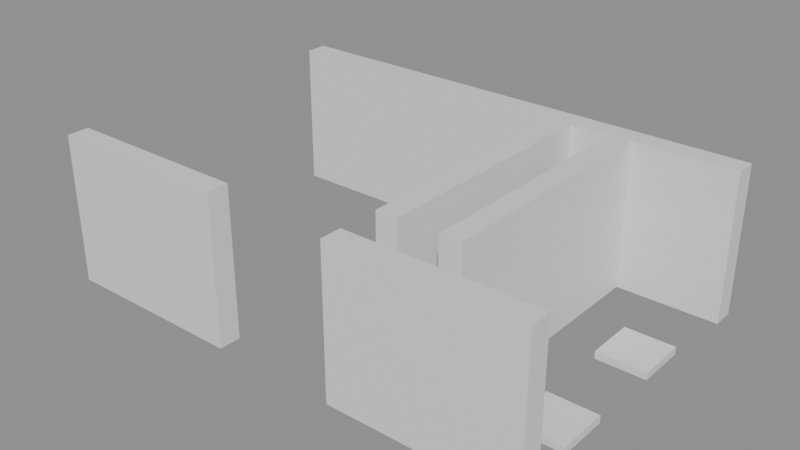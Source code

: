 # Source: building_lego.blend  (saved by Blender 5.0.119; exported with 4.5.12 LTS)
import bpy
from mathutils import Matrix  # noqa: F401  (used for matrix-valued properties, if any)

bpy.ops.wm.read_factory_settings(use_empty=True)
scene = bpy.context.scene
scene.name = 'Scene'

# ---- collections
col_01_paredes_externas = bpy.data.collections.new('01_Paredes_Externas'); scene.collection.children.link(col_01_paredes_externas)
col_02_paredes_internas = bpy.data.collections.new('02_Paredes_Internas'); scene.collection.children.link(col_02_paredes_internas)
col_04_moveis_decoracoes = bpy.data.collections.new('04_Moveis_Decoracoes'); scene.collection.children.link(col_04_moveis_decoracoes)

# ---- materials (node trees are filled in below, after node groups)
mat_mat_parede_externa = bpy.data.materials.new('Mat_Parede_Externa')
mat_mat_parede_interna = bpy.data.materials.new('Mat_Parede_Interna')
mat_mat_moveis = bpy.data.materials.new('Mat_Moveis')

# ---- material node trees
mat_mat_parede_externa.use_nodes = True; mat_mat_parede_externa.node_tree.nodes.clear()
_N = mat_mat_parede_externa.node_tree.nodes; _L = mat_mat_parede_externa.node_tree.links
n0 = _N.new('ShaderNodeBsdfPrincipled'); n0.name = 'BSDF - Pré-fundamentado'; n0.location = (-200, 100)
n1 = _N.new('ShaderNodeOutputMaterial'); n1.name = 'Saída de material'; n1.location = (200, 100)
_L.new(n0.outputs[0], n1.inputs[0])
n1.is_active_output = True
mat_mat_parede_interna.use_nodes = True; mat_mat_parede_interna.node_tree.nodes.clear()
_N = mat_mat_parede_interna.node_tree.nodes; _L = mat_mat_parede_interna.node_tree.links
n0 = _N.new('ShaderNodeBsdfPrincipled'); n0.name = 'BSDF - Pré-fundamentado'; n0.location = (-200, 100)
n1 = _N.new('ShaderNodeOutputMaterial'); n1.name = 'Saída de material'; n1.location = (200, 100)
_L.new(n0.outputs[0], n1.inputs[0])
n1.is_active_output = True
mat_mat_moveis.use_nodes = True; mat_mat_moveis.node_tree.nodes.clear()
_N = mat_mat_moveis.node_tree.nodes; _L = mat_mat_moveis.node_tree.links
n0 = _N.new('ShaderNodeBsdfPrincipled'); n0.name = 'BSDF - Pré-fundamentado'; n0.location = (-200, 100)
n1 = _N.new('ShaderNodeOutputMaterial'); n1.name = 'Saída de material'; n1.location = (200, 100)
_L.new(n0.outputs[0], n1.inputs[0])
n1.is_active_output = True

# ---- meshes
me_bloco_stone_wall_5016_3688_z0 = bpy.data.meshes.new('Bloco_stone_wall_5016_3688_z0')
me_bloco_stone_wall_5016_3688_z0.from_pydata([(-0.5, -0.175, -1.2), (0.5, -0.175, -1.2), (0.5, 0.175, -1.2), (-0.5, 0.175, -1.2), (-0.5, -0.175, 1.2), (0.5, -0.175, 1.2), (0.5, 0.175, 1.2), (-0.5, 0.175, 1.2)], [], [(0, 1, 2, 3), (4, 7, 6, 5), (0, 4, 5, 1), (2, 6, 7, 3), (0, 3, 7, 4), (1, 5, 6, 2)])
me_bloco_stone_wall_5016_3688_z0.materials.append(mat_mat_parede_externa)
me_bloco_stone_wall_5016_3688_z0.update()
me_bloco_stone_wall_5017_3688_z0 = bpy.data.meshes.new('Bloco_stone_wall_5017_3688_z0')
me_bloco_stone_wall_5017_3688_z0.from_pydata([(-0.5, -0.175, -1.2), (0.5, -0.175, -1.2), (0.5, 0.175, -1.2), (-0.5, 0.175, -1.2), (-0.5, -0.175, 1.2), (0.5, -0.175, 1.2), (0.5, 0.175, 1.2), (-0.5, 0.175, 1.2)], [], [(0, 1, 2, 3), (4, 7, 6, 5), (0, 4, 5, 1), (2, 6, 7, 3), (0, 3, 7, 4), (1, 5, 6, 2)])
me_bloco_stone_wall_5017_3688_z0.materials.append(mat_mat_parede_externa)
me_bloco_stone_wall_5017_3688_z0.update()
me_bloco_stone_wall_5018_3688_z0 = bpy.data.meshes.new('Bloco_stone_wall_5018_3688_z0')
me_bloco_stone_wall_5018_3688_z0.from_pydata([(-0.5, -0.175, -1.2), (0.5, -0.175, -1.2), (0.5, 0.175, -1.2), (-0.5, 0.175, -1.2), (-0.5, -0.175, 1.2), (0.5, -0.175, 1.2), (0.5, 0.175, 1.2), (-0.5, 0.175, 1.2)], [], [(0, 1, 2, 3), (4, 7, 6, 5), (0, 4, 5, 1), (2, 6, 7, 3), (0, 3, 7, 4), (1, 5, 6, 2)])
me_bloco_stone_wall_5018_3688_z0.materials.append(mat_mat_parede_externa)
me_bloco_stone_wall_5018_3688_z0.update()
me_bloco_stone_wall_5021_3688_z0 = bpy.data.meshes.new('Bloco_stone_wall_5021_3688_z0')
me_bloco_stone_wall_5021_3688_z0.from_pydata([(-0.5, -0.175, -1.2), (0.5, -0.175, -1.2), (0.5, 0.175, -1.2), (-0.5, 0.175, -1.2), (-0.5, -0.175, 1.2), (0.5, -0.175, 1.2), (0.5, 0.175, 1.2), (-0.5, 0.175, 1.2)], [], [(0, 1, 2, 3), (4, 7, 6, 5), (0, 4, 5, 1), (2, 6, 7, 3), (0, 3, 7, 4), (1, 5, 6, 2)])
me_bloco_stone_wall_5021_3688_z0.materials.append(mat_mat_parede_externa)
me_bloco_stone_wall_5021_3688_z0.update()
me_bloco_stone_wall_5022_3688_z0 = bpy.data.meshes.new('Bloco_stone_wall_5022_3688_z0')
me_bloco_stone_wall_5022_3688_z0.from_pydata([(-0.5, -0.175, -1.2), (0.5, -0.175, -1.2), (0.5, 0.175, -1.2), (-0.5, 0.175, -1.2), (-0.5, -0.175, 1.2), (0.5, -0.175, 1.2), (0.5, 0.175, 1.2), (-0.5, 0.175, 1.2)], [], [(0, 1, 2, 3), (4, 7, 6, 5), (0, 4, 5, 1), (2, 6, 7, 3), (0, 3, 7, 4), (1, 5, 6, 2)])
me_bloco_stone_wall_5022_3688_z0.materials.append(mat_mat_parede_externa)
me_bloco_stone_wall_5022_3688_z0.update()
me_bloco_stone_wall_5023_3688_z0 = bpy.data.meshes.new('Bloco_stone_wall_5023_3688_z0')
me_bloco_stone_wall_5023_3688_z0.from_pydata([(-0.5, -0.175, -1.2), (0.5, -0.175, -1.2), (0.5, 0.175, -1.2), (-0.5, 0.175, -1.2), (-0.5, -0.175, 1.2), (0.5, -0.175, 1.2), (0.5, 0.175, 1.2), (-0.5, 0.175, 1.2)], [], [(0, 1, 2, 3), (4, 7, 6, 5), (0, 4, 5, 1), (2, 6, 7, 3), (0, 3, 7, 4), (1, 5, 6, 2)])
me_bloco_stone_wall_5023_3688_z0.materials.append(mat_mat_parede_externa)
me_bloco_stone_wall_5023_3688_z0.update()
me_bloco_stone_wall_5016_3693_z0 = bpy.data.meshes.new('Bloco_stone_wall_5016_3693_z0')
me_bloco_stone_wall_5016_3693_z0.from_pydata([(-0.5, -0.175, -1.2), (0.5, -0.175, -1.2), (0.5, 0.175, -1.2), (-0.5, 0.175, -1.2), (-0.5, -0.175, 1.2), (0.5, -0.175, 1.2), (0.5, 0.175, 1.2), (-0.5, 0.175, 1.2)], [], [(0, 1, 2, 3), (4, 7, 6, 5), (0, 4, 5, 1), (2, 6, 7, 3), (0, 3, 7, 4), (1, 5, 6, 2)])
me_bloco_stone_wall_5016_3693_z0.materials.append(mat_mat_parede_externa)
me_bloco_stone_wall_5016_3693_z0.update()
me_bloco_stone_wall_5017_3693_z0 = bpy.data.meshes.new('Bloco_stone_wall_5017_3693_z0')
me_bloco_stone_wall_5017_3693_z0.from_pydata([(-0.5, -0.175, -1.2), (0.5, -0.175, -1.2), (0.5, 0.175, -1.2), (-0.5, 0.175, -1.2), (-0.5, -0.175, 1.2), (0.5, -0.175, 1.2), (0.5, 0.175, 1.2), (-0.5, 0.175, 1.2)], [], [(0, 1, 2, 3), (4, 7, 6, 5), (0, 4, 5, 1), (2, 6, 7, 3), (0, 3, 7, 4), (1, 5, 6, 2)])
me_bloco_stone_wall_5017_3693_z0.materials.append(mat_mat_parede_externa)
me_bloco_stone_wall_5017_3693_z0.update()
me_bloco_stone_wall_5018_3693_z0 = bpy.data.meshes.new('Bloco_stone_wall_5018_3693_z0')
me_bloco_stone_wall_5018_3693_z0.from_pydata([(-0.5, -0.175, -1.2), (0.5, -0.175, -1.2), (0.5, 0.175, -1.2), (-0.5, 0.175, -1.2), (-0.5, -0.175, 1.2), (0.5, -0.175, 1.2), (0.5, 0.175, 1.2), (-0.5, 0.175, 1.2)], [], [(0, 1, 2, 3), (4, 7, 6, 5), (0, 4, 5, 1), (2, 6, 7, 3), (0, 3, 7, 4), (1, 5, 6, 2)])
me_bloco_stone_wall_5018_3693_z0.materials.append(mat_mat_parede_externa)
me_bloco_stone_wall_5018_3693_z0.update()
me_bloco_stone_wall_5019_3693_z0 = bpy.data.meshes.new('Bloco_stone_wall_5019_3693_z0')
me_bloco_stone_wall_5019_3693_z0.from_pydata([(-0.5, -0.175, -1.2), (0.5, -0.175, -1.2), (0.5, 0.175, -1.2), (-0.5, 0.175, -1.2), (-0.5, -0.175, 1.2), (0.5, -0.175, 1.2), (0.5, 0.175, 1.2), (-0.5, 0.175, 1.2)], [], [(0, 1, 2, 3), (4, 7, 6, 5), (0, 4, 5, 1), (2, 6, 7, 3), (0, 3, 7, 4), (1, 5, 6, 2)])
me_bloco_stone_wall_5019_3693_z0.materials.append(mat_mat_parede_externa)
me_bloco_stone_wall_5019_3693_z0.update()
me_bloco_stone_wall_5020_3693_z0 = bpy.data.meshes.new('Bloco_stone_wall_5020_3693_z0')
me_bloco_stone_wall_5020_3693_z0.from_pydata([(-0.5, -0.175, -1.2), (0.5, -0.175, -1.2), (0.5, 0.175, -1.2), (-0.5, 0.175, -1.2), (-0.5, -0.175, 1.2), (0.5, -0.175, 1.2), (0.5, 0.175, 1.2), (-0.5, 0.175, 1.2)], [], [(0, 1, 2, 3), (4, 7, 6, 5), (0, 4, 5, 1), (2, 6, 7, 3), (0, 3, 7, 4), (1, 5, 6, 2)])
me_bloco_stone_wall_5020_3693_z0.materials.append(mat_mat_parede_externa)
me_bloco_stone_wall_5020_3693_z0.update()
me_bloco_stone_wall_5021_3693_z0 = bpy.data.meshes.new('Bloco_stone_wall_5021_3693_z0')
me_bloco_stone_wall_5021_3693_z0.from_pydata([(-0.5, -0.175, -1.2), (0.5, -0.175, -1.2), (0.5, 0.175, -1.2), (-0.5, 0.175, -1.2), (-0.5, -0.175, 1.2), (0.5, -0.175, 1.2), (0.5, 0.175, 1.2), (-0.5, 0.175, 1.2)], [], [(0, 1, 2, 3), (4, 7, 6, 5), (0, 4, 5, 1), (2, 6, 7, 3), (0, 3, 7, 4), (1, 5, 6, 2)])
me_bloco_stone_wall_5021_3693_z0.materials.append(mat_mat_parede_externa)
me_bloco_stone_wall_5021_3693_z0.update()
me_bloco_stone_wall_5022_3693_z0 = bpy.data.meshes.new('Bloco_stone_wall_5022_3693_z0')
me_bloco_stone_wall_5022_3693_z0.from_pydata([(-0.5, -0.175, -1.2), (0.5, -0.175, -1.2), (0.5, 0.175, -1.2), (-0.5, 0.175, -1.2), (-0.5, -0.175, 1.2), (0.5, -0.175, 1.2), (0.5, 0.175, 1.2), (-0.5, 0.175, 1.2)], [], [(0, 1, 2, 3), (4, 7, 6, 5), (0, 4, 5, 1), (2, 6, 7, 3), (0, 3, 7, 4), (1, 5, 6, 2)])
me_bloco_stone_wall_5022_3693_z0.materials.append(mat_mat_parede_externa)
me_bloco_stone_wall_5022_3693_z0.update()
me_bloco_stone_wall_5023_3693_z0 = bpy.data.meshes.new('Bloco_stone_wall_5023_3693_z0')
me_bloco_stone_wall_5023_3693_z0.from_pydata([(-0.5, -0.175, -1.2), (0.5, -0.175, -1.2), (0.5, 0.175, -1.2), (-0.5, 0.175, -1.2), (-0.5, -0.175, 1.2), (0.5, -0.175, 1.2), (0.5, 0.175, 1.2), (-0.5, 0.175, 1.2)], [], [(0, 1, 2, 3), (4, 7, 6, 5), (0, 4, 5, 1), (2, 6, 7, 3), (0, 3, 7, 4), (1, 5, 6, 2)])
me_bloco_stone_wall_5023_3693_z0.materials.append(mat_mat_parede_externa)
me_bloco_stone_wall_5023_3693_z0.update()
me_bloco_stone_wall_5021_3689_z0 = bpy.data.meshes.new('Bloco_stone_wall_5021_3689_z0')
me_bloco_stone_wall_5021_3689_z0.from_pydata([(-0.175, -0.5, -1.2), (0.175, -0.5, -1.2), (0.175, 0.5, -1.2), (-0.175, 0.5, -1.2), (-0.175, -0.5, 1.2), (0.175, -0.5, 1.2), (0.175, 0.5, 1.2), (-0.175, 0.5, 1.2)], [], [(0, 1, 2, 3), (4, 7, 6, 5), (0, 4, 5, 1), (2, 6, 7, 3), (0, 3, 7, 4), (1, 5, 6, 2)])
me_bloco_stone_wall_5021_3689_z0.materials.append(mat_mat_parede_interna)
me_bloco_stone_wall_5021_3689_z0.update()
me_bloco_stone_wall_5021_3690_z0 = bpy.data.meshes.new('Bloco_stone_wall_5021_3690_z0')
me_bloco_stone_wall_5021_3690_z0.from_pydata([(-0.175, -0.5, -1.2), (0.175, -0.5, -1.2), (0.175, 0.5, -1.2), (-0.175, 0.5, -1.2), (-0.175, -0.5, 1.2), (0.175, -0.5, 1.2), (0.175, 0.5, 1.2), (-0.175, 0.5, 1.2)], [], [(0, 1, 2, 3), (4, 7, 6, 5), (0, 4, 5, 1), (2, 6, 7, 3), (0, 3, 7, 4), (1, 5, 6, 2)])
me_bloco_stone_wall_5021_3690_z0.materials.append(mat_mat_parede_interna)
me_bloco_stone_wall_5021_3690_z0.update()
me_bloco_stone_wall_5021_3691_z0 = bpy.data.meshes.new('Bloco_stone_wall_5021_3691_z0')
me_bloco_stone_wall_5021_3691_z0.from_pydata([(-0.175, -0.5, -1.2), (0.175, -0.5, -1.2), (0.175, 0.5, -1.2), (-0.175, 0.5, -1.2), (-0.175, -0.5, 1.2), (0.175, -0.5, 1.2), (0.175, 0.5, 1.2), (-0.175, 0.5, 1.2)], [], [(0, 1, 2, 3), (4, 7, 6, 5), (0, 4, 5, 1), (2, 6, 7, 3), (0, 3, 7, 4), (1, 5, 6, 2)])
me_bloco_stone_wall_5021_3691_z0.materials.append(mat_mat_parede_interna)
me_bloco_stone_wall_5021_3691_z0.update()
me_bloco_stone_wall_5021_3692_z0 = bpy.data.meshes.new('Bloco_stone_wall_5021_3692_z0')
me_bloco_stone_wall_5021_3692_z0.from_pydata([(-0.175, -0.5, -1.2), (0.175, -0.5, -1.2), (0.175, 0.5, -1.2), (-0.175, 0.5, -1.2), (-0.175, -0.5, 1.2), (0.175, -0.5, 1.2), (0.175, 0.5, 1.2), (-0.175, 0.5, 1.2)], [], [(0, 1, 2, 3), (4, 7, 6, 5), (0, 4, 5, 1), (2, 6, 7, 3), (0, 3, 7, 4), (1, 5, 6, 2)])
me_bloco_stone_wall_5021_3692_z0.materials.append(mat_mat_parede_interna)
me_bloco_stone_wall_5021_3692_z0.update()
me_bloco_stone_wall_5022_3689_z0 = bpy.data.meshes.new('Bloco_stone_wall_5022_3689_z0')
me_bloco_stone_wall_5022_3689_z0.from_pydata([(-0.175, -0.5, -1.2), (0.175, -0.5, -1.2), (0.175, 0.5, -1.2), (-0.175, 0.5, -1.2), (-0.175, -0.5, 1.2), (0.175, -0.5, 1.2), (0.175, 0.5, 1.2), (-0.175, 0.5, 1.2)], [], [(0, 1, 2, 3), (4, 7, 6, 5), (0, 4, 5, 1), (2, 6, 7, 3), (0, 3, 7, 4), (1, 5, 6, 2)])
me_bloco_stone_wall_5022_3689_z0.materials.append(mat_mat_parede_interna)
me_bloco_stone_wall_5022_3689_z0.update()
me_bloco_stone_wall_5022_3690_z0 = bpy.data.meshes.new('Bloco_stone_wall_5022_3690_z0')
me_bloco_stone_wall_5022_3690_z0.from_pydata([(-0.175, -0.5, -1.2), (0.175, -0.5, -1.2), (0.175, 0.5, -1.2), (-0.175, 0.5, -1.2), (-0.175, -0.5, 1.2), (0.175, -0.5, 1.2), (0.175, 0.5, 1.2), (-0.175, 0.5, 1.2)], [], [(0, 1, 2, 3), (4, 7, 6, 5), (0, 4, 5, 1), (2, 6, 7, 3), (0, 3, 7, 4), (1, 5, 6, 2)])
me_bloco_stone_wall_5022_3690_z0.materials.append(mat_mat_parede_interna)
me_bloco_stone_wall_5022_3690_z0.update()
me_bloco_stone_wall_5022_3691_z0 = bpy.data.meshes.new('Bloco_stone_wall_5022_3691_z0')
me_bloco_stone_wall_5022_3691_z0.from_pydata([(-0.175, -0.5, -1.2), (0.175, -0.5, -1.2), (0.175, 0.5, -1.2), (-0.175, 0.5, -1.2), (-0.175, -0.5, 1.2), (0.175, -0.5, 1.2), (0.175, 0.5, 1.2), (-0.175, 0.5, 1.2)], [], [(0, 1, 2, 3), (4, 7, 6, 5), (0, 4, 5, 1), (2, 6, 7, 3), (0, 3, 7, 4), (1, 5, 6, 2)])
me_bloco_stone_wall_5022_3691_z0.materials.append(mat_mat_parede_interna)
me_bloco_stone_wall_5022_3691_z0.update()
me_bloco_stone_wall_5022_3692_z0 = bpy.data.meshes.new('Bloco_stone_wall_5022_3692_z0')
me_bloco_stone_wall_5022_3692_z0.from_pydata([(-0.175, -0.5, -1.2), (0.175, -0.5, -1.2), (0.175, 0.5, -1.2), (-0.175, 0.5, -1.2), (-0.175, -0.5, 1.2), (0.175, -0.5, 1.2), (0.175, 0.5, 1.2), (-0.175, 0.5, 1.2)], [], [(0, 1, 2, 3), (4, 7, 6, 5), (0, 4, 5, 1), (2, 6, 7, 3), (0, 3, 7, 4), (1, 5, 6, 2)])
me_bloco_stone_wall_5022_3692_z0.materials.append(mat_mat_parede_interna)
me_bloco_stone_wall_5022_3692_z0.update()
me_movel_garbage_5023_3689_z0 = bpy.data.meshes.new('Movel_garbage_5023_3689_z0')
me_movel_garbage_5023_3689_z0.from_pydata([(-0.4, -0.4, -0.06), (0.4, -0.4, -0.06), (0.4, 0.4, -0.06), (-0.4, 0.4, -0.06), (-0.4, -0.4, 0.06), (0.4, -0.4, 0.06), (0.4, 0.4, 0.06), (-0.4, 0.4, 0.06)], [], [(0, 1, 2, 3), (4, 7, 6, 5), (0, 4, 5, 1), (2, 6, 7, 3), (0, 3, 7, 4), (1, 5, 6, 2)])
me_movel_garbage_5023_3689_z0.materials.append(mat_mat_moveis)
me_movel_garbage_5023_3689_z0.update()
me_movel_chains_5023_3691_z0 = bpy.data.meshes.new('Movel_chains_5023_3691_z0')
me_movel_chains_5023_3691_z0.from_pydata([(-0.4, -0.4, -0.06), (0.4, -0.4, -0.06), (0.4, 0.4, -0.06), (-0.4, 0.4, -0.06), (-0.4, -0.4, 0.06), (0.4, -0.4, 0.06), (0.4, 0.4, 0.06), (-0.4, 0.4, 0.06)], [], [(0, 1, 2, 3), (4, 7, 6, 5), (0, 4, 5, 1), (2, 6, 7, 3), (0, 3, 7, 4), (1, 5, 6, 2)])
me_movel_chains_5023_3691_z0.materials.append(mat_mat_moveis)
me_movel_chains_5023_3691_z0.update()

# ---- objects
ob_parede_externa_norte_y3688_x5016_5018 = bpy.data.objects.new('Parede_Externa_Norte_Y3688_X5016_5018', None)
ob_bloco_stone_wall_5016_3688_z0 = bpy.data.objects.new('Bloco_stone_wall_5016_3688_z0', me_bloco_stone_wall_5016_3688_z0)
ob_bloco_stone_wall_5017_3688_z0 = bpy.data.objects.new('Bloco_stone_wall_5017_3688_z0', me_bloco_stone_wall_5017_3688_z0)
ob_bloco_stone_wall_5018_3688_z0 = bpy.data.objects.new('Bloco_stone_wall_5018_3688_z0', me_bloco_stone_wall_5018_3688_z0)
ob_parede_externa_norte_y3688_x5021_5023 = bpy.data.objects.new('Parede_Externa_Norte_Y3688_X5021_5023', None)
ob_bloco_stone_wall_5021_3688_z0 = bpy.data.objects.new('Bloco_stone_wall_5021_3688_z0', me_bloco_stone_wall_5021_3688_z0)
ob_bloco_stone_wall_5022_3688_z0 = bpy.data.objects.new('Bloco_stone_wall_5022_3688_z0', me_bloco_stone_wall_5022_3688_z0)
ob_bloco_stone_wall_5023_3688_z0 = bpy.data.objects.new('Bloco_stone_wall_5023_3688_z0', me_bloco_stone_wall_5023_3688_z0)
ob_parede_externa_sul_y3693_x5016_5023 = bpy.data.objects.new('Parede_Externa_Sul_Y3693_X5016_5023', None)
ob_bloco_stone_wall_5016_3693_z0 = bpy.data.objects.new('Bloco_stone_wall_5016_3693_z0', me_bloco_stone_wall_5016_3693_z0)
ob_bloco_stone_wall_5017_3693_z0 = bpy.data.objects.new('Bloco_stone_wall_5017_3693_z0', me_bloco_stone_wall_5017_3693_z0)
ob_bloco_stone_wall_5018_3693_z0 = bpy.data.objects.new('Bloco_stone_wall_5018_3693_z0', me_bloco_stone_wall_5018_3693_z0)
ob_bloco_stone_wall_5019_3693_z0 = bpy.data.objects.new('Bloco_stone_wall_5019_3693_z0', me_bloco_stone_wall_5019_3693_z0)
ob_bloco_stone_wall_5020_3693_z0 = bpy.data.objects.new('Bloco_stone_wall_5020_3693_z0', me_bloco_stone_wall_5020_3693_z0)
ob_bloco_stone_wall_5021_3693_z0 = bpy.data.objects.new('Bloco_stone_wall_5021_3693_z0', me_bloco_stone_wall_5021_3693_z0)
ob_bloco_stone_wall_5022_3693_z0 = bpy.data.objects.new('Bloco_stone_wall_5022_3693_z0', me_bloco_stone_wall_5022_3693_z0)
ob_bloco_stone_wall_5023_3693_z0 = bpy.data.objects.new('Bloco_stone_wall_5023_3693_z0', me_bloco_stone_wall_5023_3693_z0)
ob_parede_interna_ns_04_x5021_y3689_3692 = bpy.data.objects.new('Parede_Interna_NS_04_X5021_Y3689_3692', None)
ob_bloco_stone_wall_5021_3689_z0 = bpy.data.objects.new('Bloco_stone_wall_5021_3689_z0', me_bloco_stone_wall_5021_3689_z0)
ob_bloco_stone_wall_5021_3690_z0 = bpy.data.objects.new('Bloco_stone_wall_5021_3690_z0', me_bloco_stone_wall_5021_3690_z0)
ob_bloco_stone_wall_5021_3691_z0 = bpy.data.objects.new('Bloco_stone_wall_5021_3691_z0', me_bloco_stone_wall_5021_3691_z0)
ob_bloco_stone_wall_5021_3692_z0 = bpy.data.objects.new('Bloco_stone_wall_5021_3692_z0', me_bloco_stone_wall_5021_3692_z0)
ob_parede_interna_ns_05_x5022_y3689_3692 = bpy.data.objects.new('Parede_Interna_NS_05_X5022_Y3689_3692', None)
ob_bloco_stone_wall_5022_3689_z0 = bpy.data.objects.new('Bloco_stone_wall_5022_3689_z0', me_bloco_stone_wall_5022_3689_z0)
ob_bloco_stone_wall_5022_3690_z0 = bpy.data.objects.new('Bloco_stone_wall_5022_3690_z0', me_bloco_stone_wall_5022_3690_z0)
ob_bloco_stone_wall_5022_3691_z0 = bpy.data.objects.new('Bloco_stone_wall_5022_3691_z0', me_bloco_stone_wall_5022_3691_z0)
ob_bloco_stone_wall_5022_3692_z0 = bpy.data.objects.new('Bloco_stone_wall_5022_3692_z0', me_bloco_stone_wall_5022_3692_z0)
ob_moveis_decoracoes = bpy.data.objects.new('Moveis_Decoracoes', None)
ob_movel_garbage_5023_3689_z0 = bpy.data.objects.new('Movel_garbage_5023_3689_z0', me_movel_garbage_5023_3689_z0)
ob_movel_chains_5023_3691_z0 = bpy.data.objects.new('Movel_chains_5023_3691_z0', me_movel_chains_5023_3691_z0)

# ---- transforms, parenting, visibility, modifiers, constraints
ob_parede_externa_norte_y3688_x5016_5018.location = (-2.5, -2.5, 0.0)
ob_parede_externa_norte_y3688_x5016_5018.empty_display_type = 'CUBE'
ob_bloco_stone_wall_5016_3688_z0.parent = ob_parede_externa_norte_y3688_x5016_5018
ob_bloco_stone_wall_5016_3688_z0.matrix_parent_inverse = Matrix(((1.0, -0.0, 0.0, 2.5), (-0.0, 1.0, -0.0, 2.5), (0.0, -0.0, 1.0, -0.0), (-0.0, 0.0, -0.0, 1.0)))
ob_bloco_stone_wall_5016_3688_z0.location = (-3.5, -2.825, 1.2)
ob_bloco_stone_wall_5017_3688_z0.parent = ob_parede_externa_norte_y3688_x5016_5018
ob_bloco_stone_wall_5017_3688_z0.matrix_parent_inverse = Matrix(((1.0, -0.0, 0.0, 2.5), (-0.0, 1.0, -0.0, 2.5), (0.0, -0.0, 1.0, -0.0), (-0.0, 0.0, -0.0, 1.0)))
ob_bloco_stone_wall_5017_3688_z0.location = (-2.5, -2.825, 1.2)
ob_bloco_stone_wall_5018_3688_z0.parent = ob_parede_externa_norte_y3688_x5016_5018
ob_bloco_stone_wall_5018_3688_z0.matrix_parent_inverse = Matrix(((1.0, -0.0, 0.0, 2.5), (-0.0, 1.0, -0.0, 2.5), (0.0, -0.0, 1.0, -0.0), (-0.0, 0.0, -0.0, 1.0)))
ob_bloco_stone_wall_5018_3688_z0.location = (-1.5, -2.825, 1.2)
ob_parede_externa_norte_y3688_x5021_5023.location = (2.5, -2.5, 0.0)
ob_parede_externa_norte_y3688_x5021_5023.empty_display_type = 'CUBE'
ob_bloco_stone_wall_5021_3688_z0.parent = ob_parede_externa_norte_y3688_x5021_5023
ob_bloco_stone_wall_5021_3688_z0.matrix_parent_inverse = Matrix(((1.0, -0.0, 0.0, -2.5), (-0.0, 1.0, -0.0, 2.5), (0.0, -0.0, 1.0, -0.0), (-0.0, 0.0, -0.0, 1.0)))
ob_bloco_stone_wall_5021_3688_z0.location = (1.5, -2.825, 1.2)
ob_bloco_stone_wall_5022_3688_z0.parent = ob_parede_externa_norte_y3688_x5021_5023
ob_bloco_stone_wall_5022_3688_z0.matrix_parent_inverse = Matrix(((1.0, -0.0, 0.0, -2.5), (-0.0, 1.0, -0.0, 2.5), (0.0, -0.0, 1.0, -0.0), (-0.0, 0.0, -0.0, 1.0)))
ob_bloco_stone_wall_5022_3688_z0.location = (2.5, -2.825, 1.2)
ob_bloco_stone_wall_5023_3688_z0.parent = ob_parede_externa_norte_y3688_x5021_5023
ob_bloco_stone_wall_5023_3688_z0.matrix_parent_inverse = Matrix(((1.0, -0.0, 0.0, -2.5), (-0.0, 1.0, -0.0, 2.5), (0.0, -0.0, 1.0, -0.0), (-0.0, 0.0, -0.0, 1.0)))
ob_bloco_stone_wall_5023_3688_z0.location = (3.5, -2.825, 1.2)
ob_parede_externa_sul_y3693_x5016_5023.location = (0.0, 2.5, 0.0)
ob_parede_externa_sul_y3693_x5016_5023.empty_display_type = 'CUBE'
ob_bloco_stone_wall_5016_3693_z0.parent = ob_parede_externa_sul_y3693_x5016_5023
ob_bloco_stone_wall_5016_3693_z0.matrix_parent_inverse = Matrix(((1.0, -0.0, 0.0, -0.0), (-0.0, 1.0, -0.0, -2.5), (0.0, -0.0, 1.0, -0.0), (-0.0, 0.0, -0.0, 1.0)))
ob_bloco_stone_wall_5016_3693_z0.location = (-3.5, 2.175, 1.2)
ob_bloco_stone_wall_5017_3693_z0.parent = ob_parede_externa_sul_y3693_x5016_5023
ob_bloco_stone_wall_5017_3693_z0.matrix_parent_inverse = Matrix(((1.0, -0.0, 0.0, -0.0), (-0.0, 1.0, -0.0, -2.5), (0.0, -0.0, 1.0, -0.0), (-0.0, 0.0, -0.0, 1.0)))
ob_bloco_stone_wall_5017_3693_z0.location = (-2.5, 2.175, 1.2)
ob_bloco_stone_wall_5018_3693_z0.parent = ob_parede_externa_sul_y3693_x5016_5023
ob_bloco_stone_wall_5018_3693_z0.matrix_parent_inverse = Matrix(((1.0, -0.0, 0.0, -0.0), (-0.0, 1.0, -0.0, -2.5), (0.0, -0.0, 1.0, -0.0), (-0.0, 0.0, -0.0, 1.0)))
ob_bloco_stone_wall_5018_3693_z0.location = (-1.5, 2.175, 1.2)
ob_bloco_stone_wall_5019_3693_z0.parent = ob_parede_externa_sul_y3693_x5016_5023
ob_bloco_stone_wall_5019_3693_z0.matrix_parent_inverse = Matrix(((1.0, -0.0, 0.0, -0.0), (-0.0, 1.0, -0.0, -2.5), (0.0, -0.0, 1.0, -0.0), (-0.0, 0.0, -0.0, 1.0)))
ob_bloco_stone_wall_5019_3693_z0.location = (-0.5, 2.175, 1.2)
ob_bloco_stone_wall_5020_3693_z0.parent = ob_parede_externa_sul_y3693_x5016_5023
ob_bloco_stone_wall_5020_3693_z0.matrix_parent_inverse = Matrix(((1.0, -0.0, 0.0, -0.0), (-0.0, 1.0, -0.0, -2.5), (0.0, -0.0, 1.0, -0.0), (-0.0, 0.0, -0.0, 1.0)))
ob_bloco_stone_wall_5020_3693_z0.location = (0.5, 2.175, 1.2)
ob_bloco_stone_wall_5021_3693_z0.parent = ob_parede_externa_sul_y3693_x5016_5023
ob_bloco_stone_wall_5021_3693_z0.matrix_parent_inverse = Matrix(((1.0, -0.0, 0.0, -0.0), (-0.0, 1.0, -0.0, -2.5), (0.0, -0.0, 1.0, -0.0), (-0.0, 0.0, -0.0, 1.0)))
ob_bloco_stone_wall_5021_3693_z0.location = (1.5, 2.175, 1.2)
ob_bloco_stone_wall_5022_3693_z0.parent = ob_parede_externa_sul_y3693_x5016_5023
ob_bloco_stone_wall_5022_3693_z0.matrix_parent_inverse = Matrix(((1.0, -0.0, 0.0, -0.0), (-0.0, 1.0, -0.0, -2.5), (0.0, -0.0, 1.0, -0.0), (-0.0, 0.0, -0.0, 1.0)))
ob_bloco_stone_wall_5022_3693_z0.location = (2.5, 2.175, 1.2)
ob_bloco_stone_wall_5023_3693_z0.parent = ob_parede_externa_sul_y3693_x5016_5023
ob_bloco_stone_wall_5023_3693_z0.matrix_parent_inverse = Matrix(((1.0, -0.0, 0.0, -0.0), (-0.0, 1.0, -0.0, -2.5), (0.0, -0.0, 1.0, -0.0), (-0.0, 0.0, -0.0, 1.0)))
ob_bloco_stone_wall_5023_3693_z0.location = (3.5, 2.175, 1.2)
ob_parede_interna_ns_04_x5021_y3689_3692.location = (1.5, 0.0, 0.0)
ob_parede_interna_ns_04_x5021_y3689_3692.empty_display_type = 'CUBE'
ob_bloco_stone_wall_5021_3689_z0.parent = ob_parede_interna_ns_04_x5021_y3689_3692
ob_bloco_stone_wall_5021_3689_z0.matrix_parent_inverse = Matrix(((1.0, -0.0, 0.0, -1.5), (-0.0, 1.0, -0.0, 0.0), (0.0, -0.0, 1.0, -0.0), (-0.0, 0.0, -0.0, 1.0)))
ob_bloco_stone_wall_5021_3689_z0.location = (1.175, -1.5, 1.2)
ob_bloco_stone_wall_5021_3690_z0.parent = ob_parede_interna_ns_04_x5021_y3689_3692
ob_bloco_stone_wall_5021_3690_z0.matrix_parent_inverse = Matrix(((1.0, -0.0, 0.0, -1.5), (-0.0, 1.0, -0.0, 0.0), (0.0, -0.0, 1.0, -0.0), (-0.0, 0.0, -0.0, 1.0)))
ob_bloco_stone_wall_5021_3690_z0.location = (1.175, -0.5, 1.2)
ob_bloco_stone_wall_5021_3691_z0.parent = ob_parede_interna_ns_04_x5021_y3689_3692
ob_bloco_stone_wall_5021_3691_z0.matrix_parent_inverse = Matrix(((1.0, -0.0, 0.0, -1.5), (-0.0, 1.0, -0.0, 0.0), (0.0, -0.0, 1.0, -0.0), (-0.0, 0.0, -0.0, 1.0)))
ob_bloco_stone_wall_5021_3691_z0.location = (1.175, 0.5, 1.2)
ob_bloco_stone_wall_5021_3692_z0.parent = ob_parede_interna_ns_04_x5021_y3689_3692
ob_bloco_stone_wall_5021_3692_z0.matrix_parent_inverse = Matrix(((1.0, -0.0, 0.0, -1.5), (-0.0, 1.0, -0.0, 0.0), (0.0, -0.0, 1.0, -0.0), (-0.0, 0.0, -0.0, 1.0)))
ob_bloco_stone_wall_5021_3692_z0.location = (1.175, 1.5, 1.2)
ob_parede_interna_ns_05_x5022_y3689_3692.location = (2.5, 0.0, 0.0)
ob_parede_interna_ns_05_x5022_y3689_3692.empty_display_type = 'CUBE'
ob_bloco_stone_wall_5022_3689_z0.parent = ob_parede_interna_ns_05_x5022_y3689_3692
ob_bloco_stone_wall_5022_3689_z0.matrix_parent_inverse = Matrix(((1.0, -0.0, 0.0, -2.5), (-0.0, 1.0, -0.0, 0.0), (0.0, -0.0, 1.0, -0.0), (-0.0, 0.0, -0.0, 1.0)))
ob_bloco_stone_wall_5022_3689_z0.location = (2.175, -1.5, 1.2)
ob_bloco_stone_wall_5022_3690_z0.parent = ob_parede_interna_ns_05_x5022_y3689_3692
ob_bloco_stone_wall_5022_3690_z0.matrix_parent_inverse = Matrix(((1.0, -0.0, 0.0, -2.5), (-0.0, 1.0, -0.0, 0.0), (0.0, -0.0, 1.0, -0.0), (-0.0, 0.0, -0.0, 1.0)))
ob_bloco_stone_wall_5022_3690_z0.location = (2.175, -0.5, 1.2)
ob_bloco_stone_wall_5022_3691_z0.parent = ob_parede_interna_ns_05_x5022_y3689_3692
ob_bloco_stone_wall_5022_3691_z0.matrix_parent_inverse = Matrix(((1.0, -0.0, 0.0, -2.5), (-0.0, 1.0, -0.0, 0.0), (0.0, -0.0, 1.0, -0.0), (-0.0, 0.0, -0.0, 1.0)))
ob_bloco_stone_wall_5022_3691_z0.location = (2.175, 0.5, 1.2)
ob_bloco_stone_wall_5022_3692_z0.parent = ob_parede_interna_ns_05_x5022_y3689_3692
ob_bloco_stone_wall_5022_3692_z0.matrix_parent_inverse = Matrix(((1.0, -0.0, 0.0, -2.5), (-0.0, 1.0, -0.0, 0.0), (0.0, -0.0, 1.0, -0.0), (-0.0, 0.0, -0.0, 1.0)))
ob_bloco_stone_wall_5022_3692_z0.location = (2.175, 1.5, 1.2)
ob_moveis_decoracoes.location = (0.0, 0.0, 0.0)
ob_moveis_decoracoes.empty_display_type = 'CUBE'
ob_movel_garbage_5023_3689_z0.parent = ob_moveis_decoracoes
ob_movel_garbage_5023_3689_z0.location = (3.5, -1.5, 0.06)
ob_movel_chains_5023_3691_z0.parent = ob_moveis_decoracoes
ob_movel_chains_5023_3691_z0.location = (3.5, 0.5, 0.06)

# ---- collection membership
col_01_paredes_externas.objects.link(ob_parede_externa_norte_y3688_x5016_5018)
col_01_paredes_externas.objects.link(ob_bloco_stone_wall_5016_3688_z0)
col_01_paredes_externas.objects.link(ob_bloco_stone_wall_5017_3688_z0)
col_01_paredes_externas.objects.link(ob_bloco_stone_wall_5018_3688_z0)
col_01_paredes_externas.objects.link(ob_parede_externa_norte_y3688_x5021_5023)
col_01_paredes_externas.objects.link(ob_bloco_stone_wall_5021_3688_z0)
col_01_paredes_externas.objects.link(ob_bloco_stone_wall_5022_3688_z0)
col_01_paredes_externas.objects.link(ob_bloco_stone_wall_5023_3688_z0)
col_01_paredes_externas.objects.link(ob_parede_externa_sul_y3693_x5016_5023)
col_01_paredes_externas.objects.link(ob_bloco_stone_wall_5016_3693_z0)
col_01_paredes_externas.objects.link(ob_bloco_stone_wall_5017_3693_z0)
col_01_paredes_externas.objects.link(ob_bloco_stone_wall_5018_3693_z0)
col_01_paredes_externas.objects.link(ob_bloco_stone_wall_5019_3693_z0)
col_01_paredes_externas.objects.link(ob_bloco_stone_wall_5020_3693_z0)
col_01_paredes_externas.objects.link(ob_bloco_stone_wall_5021_3693_z0)
col_01_paredes_externas.objects.link(ob_bloco_stone_wall_5022_3693_z0)
col_01_paredes_externas.objects.link(ob_bloco_stone_wall_5023_3693_z0)
col_02_paredes_internas.objects.link(ob_parede_interna_ns_04_x5021_y3689_3692)
col_02_paredes_internas.objects.link(ob_bloco_stone_wall_5021_3689_z0)
col_02_paredes_internas.objects.link(ob_bloco_stone_wall_5021_3690_z0)
col_02_paredes_internas.objects.link(ob_bloco_stone_wall_5021_3691_z0)
col_02_paredes_internas.objects.link(ob_bloco_stone_wall_5021_3692_z0)
col_02_paredes_internas.objects.link(ob_parede_interna_ns_05_x5022_y3689_3692)
col_02_paredes_internas.objects.link(ob_bloco_stone_wall_5022_3689_z0)
col_02_paredes_internas.objects.link(ob_bloco_stone_wall_5022_3690_z0)
col_02_paredes_internas.objects.link(ob_bloco_stone_wall_5022_3691_z0)
col_02_paredes_internas.objects.link(ob_bloco_stone_wall_5022_3692_z0)
col_04_moveis_decoracoes.objects.link(ob_moveis_decoracoes)
col_04_moveis_decoracoes.objects.link(ob_movel_garbage_5023_3689_z0)
col_04_moveis_decoracoes.objects.link(ob_movel_chains_5023_3691_z0)

# ---- scene / render settings (as saved in the file)
scene.frame_start = 1; scene.frame_end = 250; scene.frame_set(1)
scene.render.engine = 'BLENDER_EEVEE_NEXT'
scene.render.bake_bias = 0.0
scene.render.bake_samples = 0
scene.cycles.sampling_pattern = 'TABULATED_SOBOL'
scene.eevee.use_volume_custom_range = False
bpy.context.view_layer.update()

# ---- added for rendering (the .blend has no active camera and no usable light): camera, sun + grey world if the file has none
cam_auto = bpy.data.cameras.new('AutoCamera')
cam_auto.lens = 50.0
cam_auto.sensor_width = 36.0
cam_auto.clip_end = 1000.0
ob_auto_camera = bpy.data.objects.new('AutoCamera', cam_auto)
scene.collection.objects.link(ob_auto_camera)
ob_auto_camera.location = (9.17711, -11.3375, 8.54169)
ob_auto_camera.rotation_euler = (1.09748, -7.21219e-08, 0.694738)
scene.camera = ob_auto_camera
light_auto_sun = bpy.data.lights.new('AutoSun', 'SUN')
light_auto_sun.energy = 3.0
light_auto_sun.angle = 0.0523599
ob_auto_sun = bpy.data.objects.new('AutoSun', light_auto_sun)
scene.collection.objects.link(ob_auto_sun)
ob_auto_sun.rotation_euler = (0.872665, 0.174533, 0.523599)
if scene.world is None:
    world_auto = bpy.data.worlds.new('AutoWorld')
    world_auto.color = (0.3, 0.3, 0.3)
    scene.world = world_auto
bpy.context.view_layer.update()
